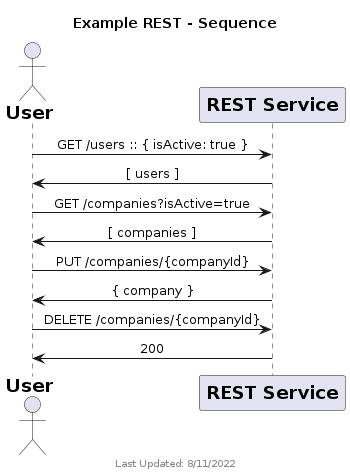

The diagram above was rendered by PlantUML. Its source (embedded in the PNG):
@startuml
!include http://host.docker.internal:8000/sequence_lib.puml

title "Example REST - Sequence"
footer Last Updated: 8/11/2022

Actor(User, "User")
Generic(RESTService, "REST Service")
 
User -> RESTService : GET /users :: { isActive: true }
User <- RESTService : [ users ]
User -> RESTService : GET /companies?isActive=true
User <- RESTService : [ companies ]
User -> RESTService : PUT /companies/{companyId}
User <- RESTService : { company }
User -> RESTService : DELETE /companies/{companyId}
User <- RESTService : 200
 
@enduml